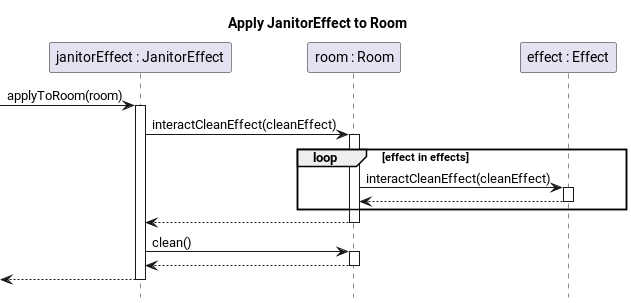

The diagram above was rendered by PlantUML. Its source (embedded in the PNG):
@startuml effect-janitor-apply-room
title Apply JanitorEffect to Room
hide footbox
skinparam SequenceReferenceBackgroundColor white

participant "janitorEffect : JanitorEffect" as janitorEffect
participant "room : Room" as room
participant "effect : Effect" as effect

-> janitorEffect ++ : applyToRoom(room)
    janitorEffect -> room ++ : interactCleanEffect(cleanEffect)
        loop effect in effects
            room -> effect ++ : interactCleanEffect(cleanEffect)
            return
        end
    return
    janitorEffect -> room ++ : clean()
    return
return
@enduml